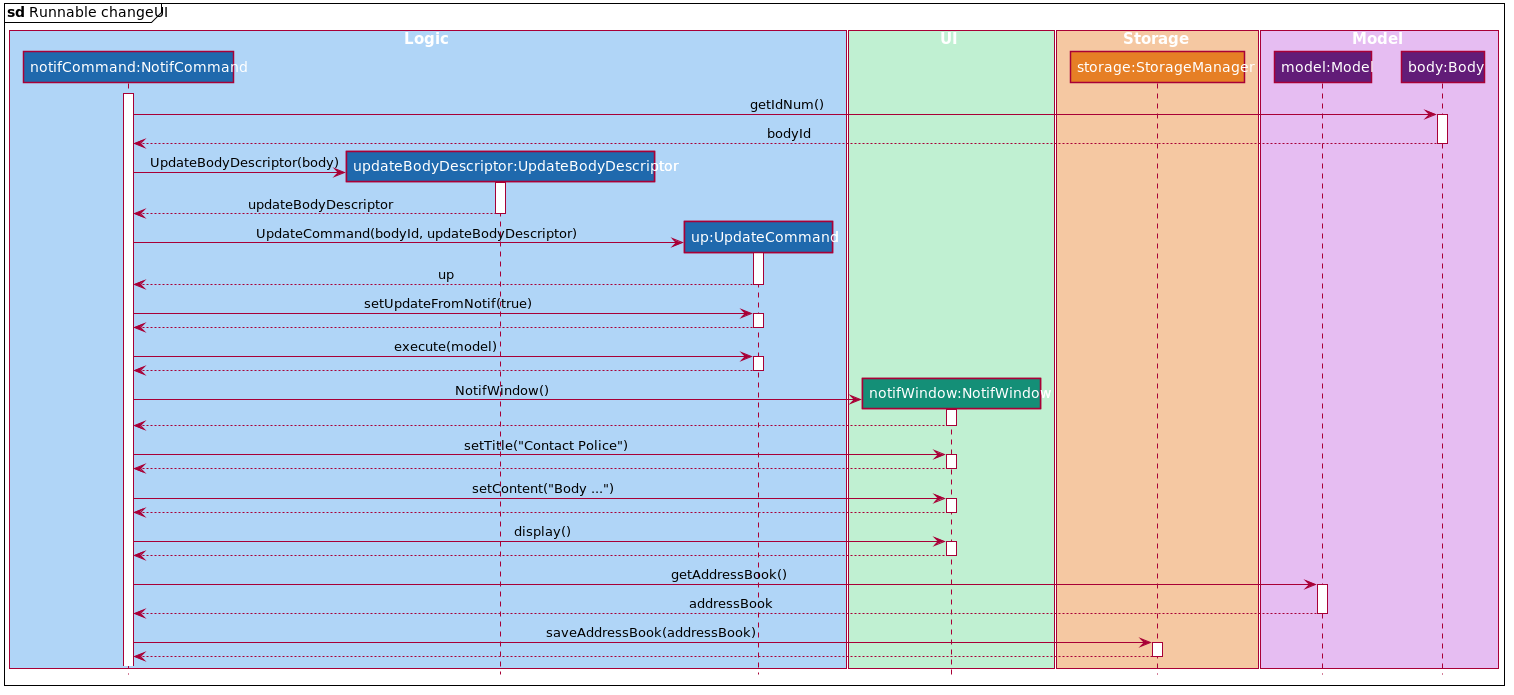

The diagram above was rendered by PlantUML. Its source (embedded in the PNG):
@startuml











skinparam BackgroundColor #FFFFFFF

skinparam Shadowing false

skinparam Class {
    FontColor #FFFFFF
    BorderThickness 1
    BorderColor #FFFFFF
    StereotypeFontColor #FFFFFF
    FontName Arial
}

skinparam Actor {
    BorderColor #000000
    Color #000000
    FontName Arial
}

skinparam Sequence {
    MessageAlign center
    BoxFontSize 15
    BoxPadding 0
    BoxFontColor #FFFFFF
    FontName Arial
}

skinparam Participant {
    FontColor #FFFFFFF
    Padding 20
}

skinparam MinClassWidth 50
skinparam ParticipantPadding 10
skinparam Shadowing false
skinparam DefaultTextAlignment center
skinparam packageStyle Rectangle

hide footbox
hide members
hide circle

mainframe <b>sd</b> Runnable changeUI
box Logic #b0d5f7
participant "notifCommand:NotifCommand" as NotifCommand #1f69ad
participant "updateBodyDescriptor:UpdateBodyDescriptor" as UpdateBodyDescriptor #1f69ad
participant "up:UpdateCommand" as UpdateCommand #1f69ad
end box

box UI #c0f0d2
participant "notifWindow:NotifWindow" as NotifWindow #148f77
end box

box Storage #f5c8a2
participant "storage:StorageManager" as Storage #e67f25
end box

box Model #e6bdf2
participant "model:Model" as Model #621c78
participant "body:Body" as Body #621c78
end box

activate NotifCommand

NotifCommand -> Body :getIdNum()
activate Body
NotifCommand <-- Body :bodyId
deactivate Body
create UpdateBodyDescriptor
NotifCommand -> UpdateBodyDescriptor :UpdateBodyDescriptor(body)
activate UpdateBodyDescriptor
NotifCommand <-- UpdateBodyDescriptor :updateBodyDescriptor
deactivate UpdateBodyDescriptor



create UpdateCommand
NotifCommand -> UpdateCommand :UpdateCommand(bodyId, updateBodyDescriptor)
activate UpdateCommand
NotifCommand <-- UpdateCommand :up
deactivate UpdateCommand

NotifCommand -> UpdateCommand :setUpdateFromNotif(true)
activate UpdateCommand
NotifCommand <-- UpdateCommand
deactivate UpdateCommand

NotifCommand -> UpdateCommand :execute(model)
activate UpdateCommand
NotifCommand <-- UpdateCommand
deactivate UpdateCommand


create NotifWindow
NotifCommand-> NotifWindow :NotifWindow()
activate NotifWindow
NotifCommand <-- NotifWindow
deactivate NotifWindow

NotifCommand -> NotifWindow :setTitle("Contact Police")
activate NotifWindow
NotifCommand <-- NotifWindow
deactivate NotifWindow

NotifCommand -> NotifWindow :setContent("Body ...")
activate NotifWindow
NotifCommand <-- NotifWindow
deactivate NotifWindow

NotifCommand -> NotifWindow :display()
activate NotifWindow
NotifCommand <-- NotifWindow
deactivate NotifWindow

NotifCommand -> Model :getAddressBook()
activate Model
Model --> NotifCommand :addressBook
deactivate Model

NotifCommand -> Storage :saveAddressBook(addressBook)
activate Storage
Storage --> NotifCommand
deactivate Storage

@enduml